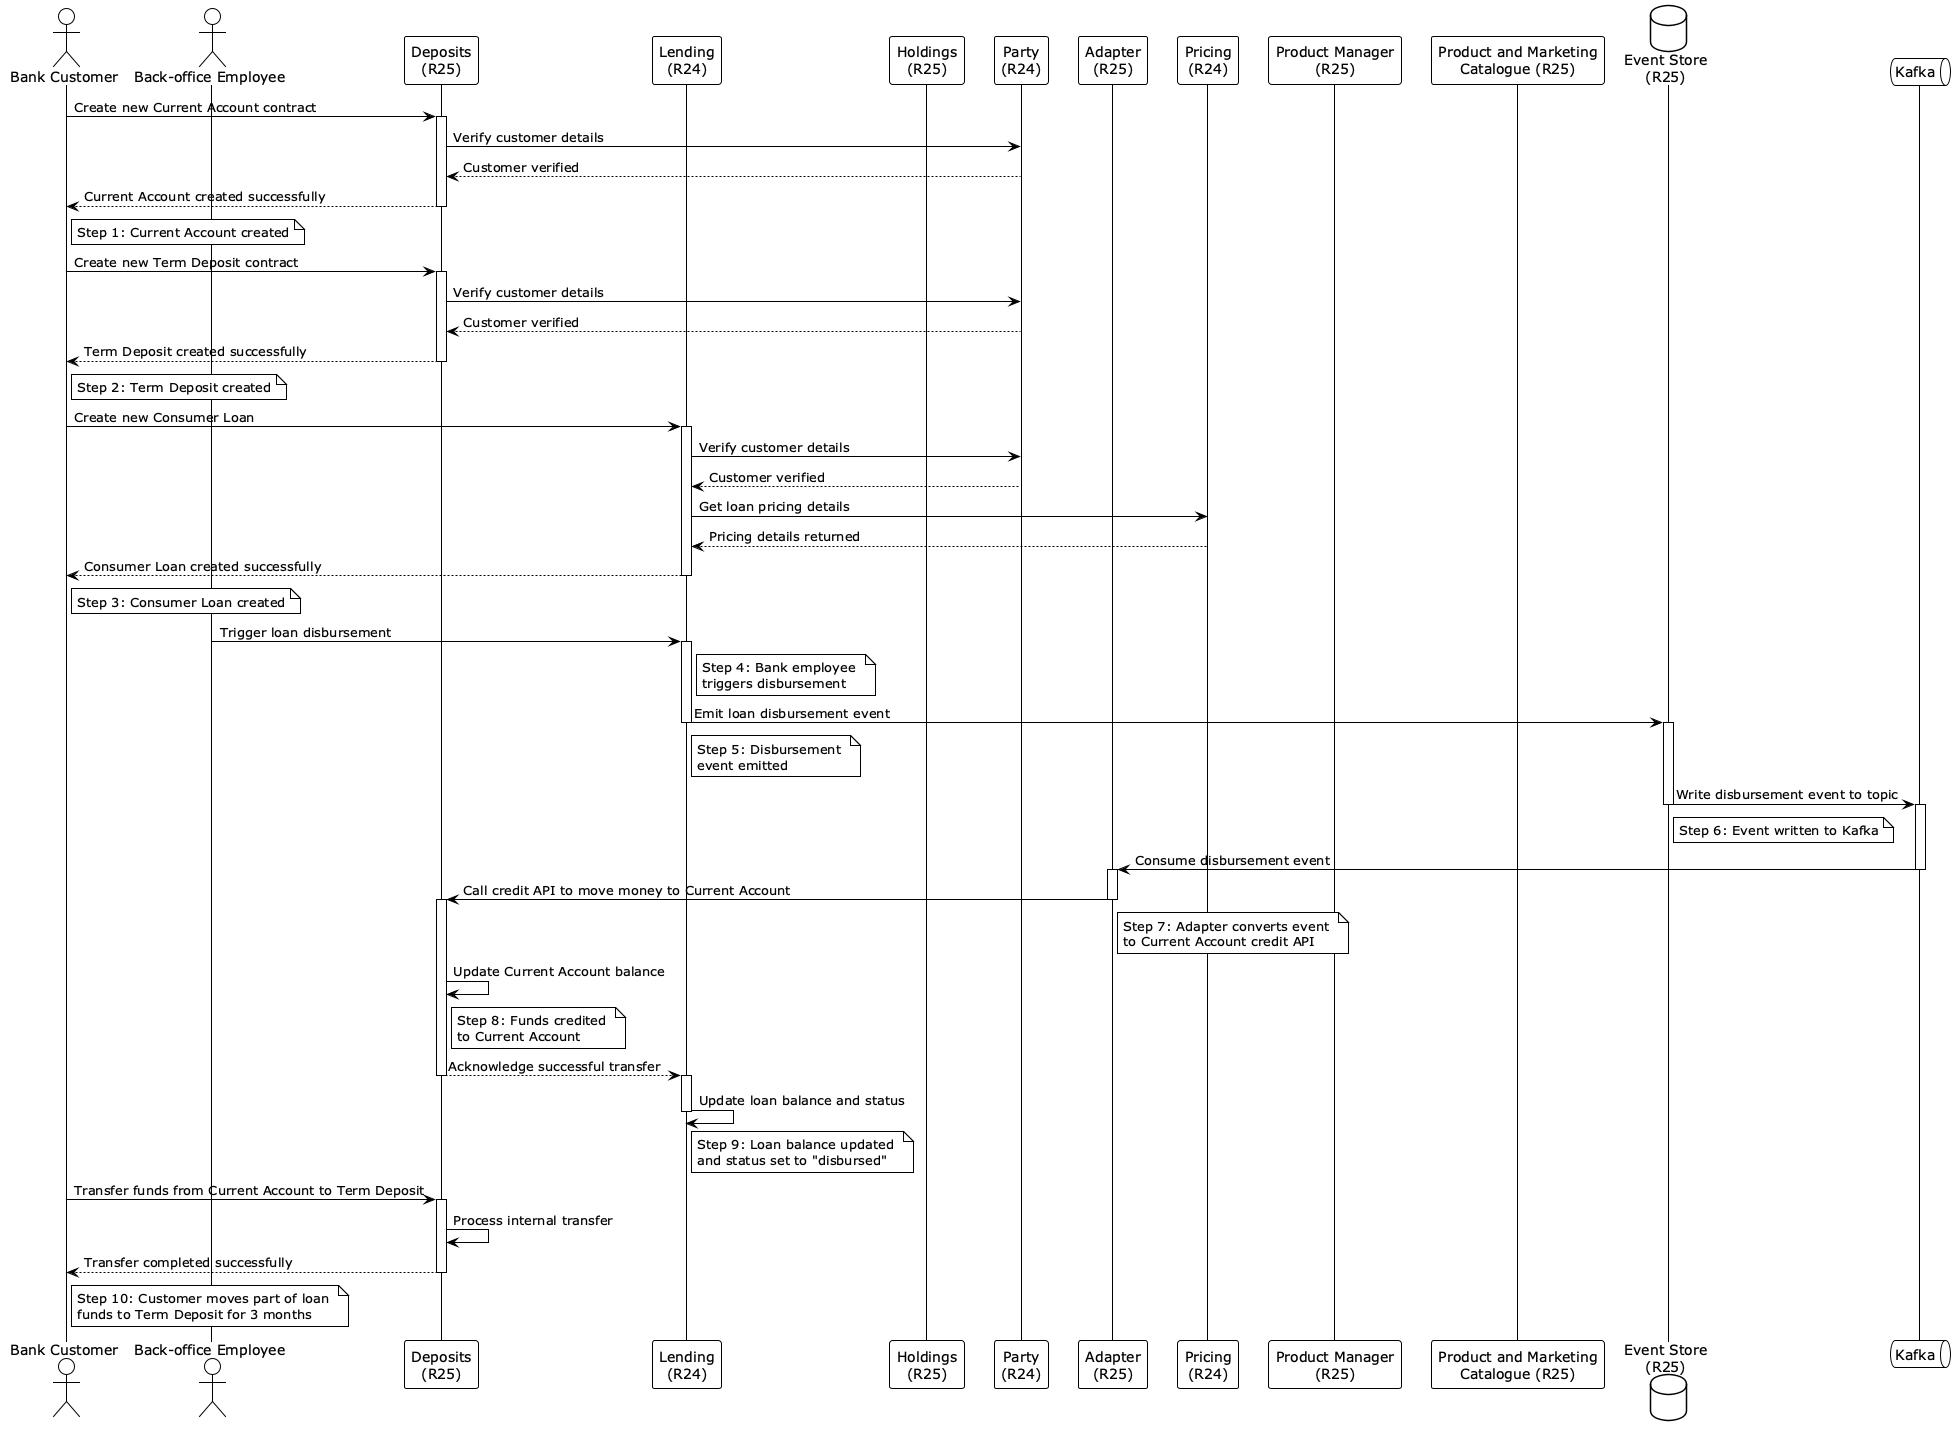

The diagram above was rendered by PlantUML. Its source (embedded in the PNG):
@startuml
!theme plain

' Actors
actor "Bank Customer" as customer
actor "Back-office Employee" as employee

' Systems
participant "Deposits\n(R25)" as deposits
participant "Lending\n(R24)" as lending
participant "Holdings\n(R25)" as holdings
participant "Party\n(R24)" as party
participant "Adapter\n(R25)" as adapter
participant "Pricing\n(R24)" as pricing
participant "Product Manager\n(R25)" as productMgr
participant "Product and Marketing\nCatalogue (R25)" as catalogue
database "Event Store\n(R25)" as eventStore
queue "Kafka" as kafka

customer -> deposits: Create new Current Account contract
activate deposits
deposits -> party: Verify customer details
party --> deposits: Customer verified
deposits --> customer: Current Account created successfully
deactivate deposits
note right of customer: Step 1: Current Account created

customer -> deposits: Create new Term Deposit contract
activate deposits
deposits -> party: Verify customer details
party --> deposits: Customer verified  
deposits --> customer: Term Deposit created successfully
deactivate deposits
note right of customer: Step 2: Term Deposit created

customer -> lending: Create new Consumer Loan
activate lending
lending -> party: Verify customer details
party --> lending: Customer verified
lending -> pricing: Get loan pricing details
pricing --> lending: Pricing details returned
lending --> customer: Consumer Loan created successfully
deactivate lending
note right of customer: Step 3: Consumer Loan created

employee -> lending: Trigger loan disbursement
activate lending
note right of lending: Step 4: Bank employee \ntriggers disbursement

lending -> eventStore: Emit loan disbursement event
note right of lending: Step 5: Disbursement \nevent emitted
deactivate lending

activate eventStore
eventStore -> kafka: Write disbursement event to topic
note right of eventStore: Step 6: Event written to Kafka
deactivate eventStore

activate kafka
kafka -> adapter: Consume disbursement event
deactivate kafka
activate adapter
adapter -> deposits: Call credit API to move money to Current Account
note right of adapter: Step 7: Adapter converts event \nto Current Account credit API
deactivate adapter

activate deposits
deposits -> deposits: Update Current Account balance
note right of deposits: Step 8: Funds credited \nto Current Account
deposits --> lending: Acknowledge successful transfer
deactivate deposits

activate lending
lending -> lending: Update loan balance and status
note right of lending: Step 9: Loan balance updated \nand status set to "disbursed"
deactivate lending

customer -> deposits: Transfer funds from Current Account to Term Deposit
activate deposits
deposits -> deposits: Process internal transfer
deposits --> customer: Transfer completed successfully
deactivate deposits
note right of customer: Step 10: Customer moves part of loan \nfunds to Term Deposit for 3 months

@enduml